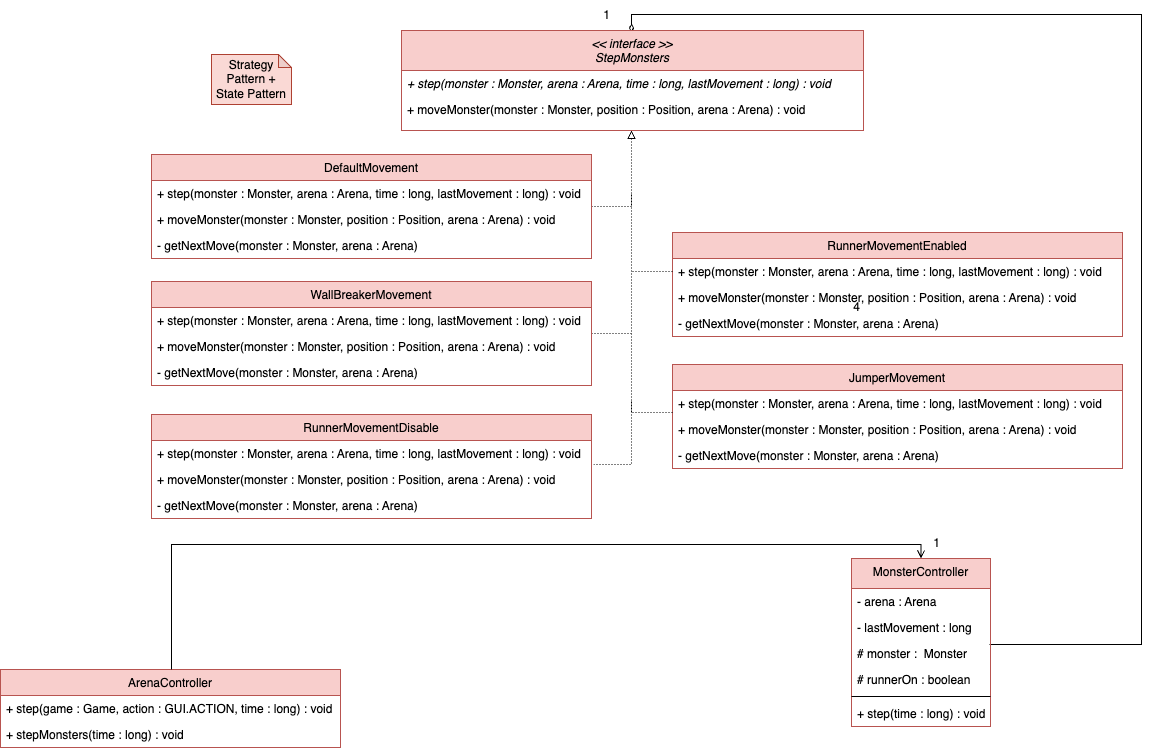

The diagram above was exported from draw.io. Its source (the exported page's mxGraphModel, read from the mxfile embedded in the PNG):
<mxGraphModel dx="1687" dy="2136" grid="1" gridSize="10" guides="1" tooltips="1" connect="1" arrows="1" fold="1" page="1" pageScale="1" pageWidth="827" pageHeight="1169" math="0" shadow="0">
  <root>
    <mxCell id="0" />
    <mxCell id="1" parent="0" />
    <mxCell id="YgTtmyzbZkd0oDq2g8Zl-1" style="edgeStyle=orthogonalEdgeStyle;rounded=0;orthogonalLoop=1;jettySize=auto;html=1;entryX=0.5;entryY=0;entryDx=0;entryDy=0;endArrow=diamondThin;endFill=0;" edge="1" parent="1">
      <mxGeometry relative="1" as="geometry">
        <mxPoint x="1200" y="-632" as="targetPoint" />
        <mxPoint x="1557.9999999999995" y="-20" as="sourcePoint" />
        <Array as="points">
          <mxPoint x="1710" y="-20" />
          <mxPoint x="1710" y="-650" />
          <mxPoint x="1200" y="-650" />
        </Array>
      </mxGeometry>
    </mxCell>
    <mxCell id="YgTtmyzbZkd0oDq2g8Zl-2" value="MonsterController" style="swimlane;fontStyle=0;align=center;verticalAlign=top;childLayout=stackLayout;horizontal=1;startSize=30;horizontalStack=0;resizeParent=1;resizeLast=0;collapsible=1;marginBottom=0;rounded=0;shadow=0;strokeWidth=1;fillColor=#f8cecc;strokeColor=#b85450;" vertex="1" parent="1">
      <mxGeometry x="1420" y="-106" width="139" height="168" as="geometry">
        <mxRectangle x="241" y="-850" width="160" height="26" as="alternateBounds" />
      </mxGeometry>
    </mxCell>
    <mxCell id="YgTtmyzbZkd0oDq2g8Zl-3" value="- arena : Arena" style="text;align=left;verticalAlign=top;spacingLeft=4;spacingRight=4;overflow=hidden;rotatable=0;points=[[0,0.5],[1,0.5]];portConstraint=eastwest;" vertex="1" parent="YgTtmyzbZkd0oDq2g8Zl-2">
      <mxGeometry y="30" width="139" height="26" as="geometry" />
    </mxCell>
    <mxCell id="YgTtmyzbZkd0oDq2g8Zl-4" value="- lastMovement : long" style="text;align=left;verticalAlign=top;spacingLeft=4;spacingRight=4;overflow=hidden;rotatable=0;points=[[0,0.5],[1,0.5]];portConstraint=eastwest;fontStyle=0" vertex="1" parent="YgTtmyzbZkd0oDq2g8Zl-2">
      <mxGeometry y="56" width="139" height="26" as="geometry" />
    </mxCell>
    <mxCell id="YgTtmyzbZkd0oDq2g8Zl-5" value="# monster :  Monster&#10;" style="text;align=left;verticalAlign=top;spacingLeft=4;spacingRight=4;overflow=hidden;rotatable=0;points=[[0,0.5],[1,0.5]];portConstraint=eastwest;fontStyle=0" vertex="1" parent="YgTtmyzbZkd0oDq2g8Zl-2">
      <mxGeometry y="82" width="139" height="26" as="geometry" />
    </mxCell>
    <mxCell id="YgTtmyzbZkd0oDq2g8Zl-6" value="# runnerOn : boolean" style="text;align=left;verticalAlign=top;spacingLeft=4;spacingRight=4;overflow=hidden;rotatable=0;points=[[0,0.5],[1,0.5]];portConstraint=eastwest;fontStyle=0" vertex="1" parent="YgTtmyzbZkd0oDq2g8Zl-2">
      <mxGeometry y="108" width="139" height="26" as="geometry" />
    </mxCell>
    <mxCell id="YgTtmyzbZkd0oDq2g8Zl-7" value="" style="line;html=1;strokeWidth=1;align=left;verticalAlign=middle;spacingTop=-1;spacingLeft=3;spacingRight=3;rotatable=0;labelPosition=right;points=[];portConstraint=eastwest;" vertex="1" parent="YgTtmyzbZkd0oDq2g8Zl-2">
      <mxGeometry y="134" width="139" height="8" as="geometry" />
    </mxCell>
    <mxCell id="YgTtmyzbZkd0oDq2g8Zl-8" value="+ step(time : long) : void" style="text;align=left;verticalAlign=top;spacingLeft=4;spacingRight=4;overflow=hidden;rotatable=0;points=[[0,0.5],[1,0.5]];portConstraint=eastwest;fontStyle=0;" vertex="1" parent="YgTtmyzbZkd0oDq2g8Zl-2">
      <mxGeometry y="142" width="139" height="26" as="geometry" />
    </mxCell>
    <mxCell id="YgTtmyzbZkd0oDq2g8Zl-9" value="" style="edgeStyle=orthogonalEdgeStyle;rounded=0;orthogonalLoop=1;jettySize=auto;html=1;dashed=1;dashPattern=1 2;endArrow=none;endFill=0;" edge="1" parent="1" source="YgTtmyzbZkd0oDq2g8Zl-10">
      <mxGeometry relative="1" as="geometry">
        <mxPoint x="1200" y="-332" as="targetPoint" />
        <Array as="points">
          <mxPoint x="1200" y="-331" />
        </Array>
      </mxGeometry>
    </mxCell>
    <mxCell id="YgTtmyzbZkd0oDq2g8Zl-10" value="WallBreakerMovement" style="swimlane;fontStyle=0;align=center;verticalAlign=top;childLayout=stackLayout;horizontal=1;startSize=26;horizontalStack=0;resizeParent=1;resizeLast=0;collapsible=1;marginBottom=0;rounded=0;shadow=0;strokeWidth=1;fillColor=#f8cecc;strokeColor=#b85450;" vertex="1" parent="1">
      <mxGeometry x="720" y="-383" width="440" height="104" as="geometry">
        <mxRectangle x="130" y="380" width="160" height="26" as="alternateBounds" />
      </mxGeometry>
    </mxCell>
    <mxCell id="YgTtmyzbZkd0oDq2g8Zl-11" value="+ step(monster : Monster, arena : Arena, time : long, lastMovement : long) : void" style="text;align=left;verticalAlign=top;spacingLeft=4;spacingRight=4;overflow=hidden;rotatable=0;points=[[0,0.5],[1,0.5]];portConstraint=eastwest;fontStyle=0;" vertex="1" parent="YgTtmyzbZkd0oDq2g8Zl-10">
      <mxGeometry y="26" width="440" height="26" as="geometry" />
    </mxCell>
    <mxCell id="YgTtmyzbZkd0oDq2g8Zl-12" value="+ moveMonster(monster : Monster, position : Position, arena : Arena) : void" style="text;align=left;verticalAlign=top;spacingLeft=4;spacingRight=4;overflow=hidden;rotatable=0;points=[[0,0.5],[1,0.5]];portConstraint=eastwest;fontStyle=0;" vertex="1" parent="YgTtmyzbZkd0oDq2g8Zl-10">
      <mxGeometry y="52" width="440" height="26" as="geometry" />
    </mxCell>
    <mxCell id="YgTtmyzbZkd0oDq2g8Zl-13" value="- getNextMove(monster : Monster, arena : Arena) " style="text;align=left;verticalAlign=top;spacingLeft=4;spacingRight=4;overflow=hidden;rotatable=0;points=[[0,0.5],[1,0.5]];portConstraint=eastwest;fontStyle=0;" vertex="1" parent="YgTtmyzbZkd0oDq2g8Zl-10">
      <mxGeometry y="78" width="440" height="26" as="geometry" />
    </mxCell>
    <mxCell id="YgTtmyzbZkd0oDq2g8Zl-14" value="RunnerMovementDisable" style="swimlane;fontStyle=0;align=center;verticalAlign=top;childLayout=stackLayout;horizontal=1;startSize=26;horizontalStack=0;resizeParent=1;resizeLast=0;collapsible=1;marginBottom=0;rounded=0;shadow=0;strokeWidth=1;fillColor=#f8cecc;strokeColor=#b85450;" vertex="1" parent="1">
      <mxGeometry x="720" y="-250" width="440" height="104" as="geometry">
        <mxRectangle x="130" y="380" width="160" height="26" as="alternateBounds" />
      </mxGeometry>
    </mxCell>
    <mxCell id="YgTtmyzbZkd0oDq2g8Zl-15" value="+ step(monster : Monster, arena : Arena, time : long, lastMovement : long) : void" style="text;align=left;verticalAlign=top;spacingLeft=4;spacingRight=4;overflow=hidden;rotatable=0;points=[[0,0.5],[1,0.5]];portConstraint=eastwest;fontStyle=0;" vertex="1" parent="YgTtmyzbZkd0oDq2g8Zl-14">
      <mxGeometry y="26" width="440" height="26" as="geometry" />
    </mxCell>
    <mxCell id="YgTtmyzbZkd0oDq2g8Zl-16" value="+ moveMonster(monster : Monster, position : Position, arena : Arena) : void" style="text;align=left;verticalAlign=top;spacingLeft=4;spacingRight=4;overflow=hidden;rotatable=0;points=[[0,0.5],[1,0.5]];portConstraint=eastwest;fontStyle=0;" vertex="1" parent="YgTtmyzbZkd0oDq2g8Zl-14">
      <mxGeometry y="52" width="440" height="26" as="geometry" />
    </mxCell>
    <mxCell id="YgTtmyzbZkd0oDq2g8Zl-17" value="- getNextMove(monster : Monster, arena : Arena) " style="text;align=left;verticalAlign=top;spacingLeft=4;spacingRight=4;overflow=hidden;rotatable=0;points=[[0,0.5],[1,0.5]];portConstraint=eastwest;fontStyle=0;" vertex="1" parent="YgTtmyzbZkd0oDq2g8Zl-14">
      <mxGeometry y="78" width="440" height="26" as="geometry" />
    </mxCell>
    <mxCell id="YgTtmyzbZkd0oDq2g8Zl-18" value="JumperMovement" style="swimlane;fontStyle=0;align=center;verticalAlign=top;childLayout=stackLayout;horizontal=1;startSize=26;horizontalStack=0;resizeParent=1;resizeLast=0;collapsible=1;marginBottom=0;rounded=0;shadow=0;strokeWidth=1;fillColor=#f8cecc;strokeColor=#b85450;" vertex="1" parent="1">
      <mxGeometry x="1241" y="-300" width="450" height="104" as="geometry">
        <mxRectangle x="130" y="380" width="160" height="26" as="alternateBounds" />
      </mxGeometry>
    </mxCell>
    <mxCell id="YgTtmyzbZkd0oDq2g8Zl-19" value="+ step(monster : Monster, arena : Arena, time : long, lastMovement : long) : void" style="text;align=left;verticalAlign=top;spacingLeft=4;spacingRight=4;overflow=hidden;rotatable=0;points=[[0,0.5],[1,0.5]];portConstraint=eastwest;fontStyle=0;" vertex="1" parent="YgTtmyzbZkd0oDq2g8Zl-18">
      <mxGeometry y="26" width="450" height="26" as="geometry" />
    </mxCell>
    <mxCell id="YgTtmyzbZkd0oDq2g8Zl-20" value="+ moveMonster(monster : Monster, position : Position, arena : Arena) : void" style="text;align=left;verticalAlign=top;spacingLeft=4;spacingRight=4;overflow=hidden;rotatable=0;points=[[0,0.5],[1,0.5]];portConstraint=eastwest;fontStyle=0;" vertex="1" parent="YgTtmyzbZkd0oDq2g8Zl-18">
      <mxGeometry y="52" width="450" height="26" as="geometry" />
    </mxCell>
    <mxCell id="YgTtmyzbZkd0oDq2g8Zl-21" value="- getNextMove(monster : Monster, arena : Arena) " style="text;align=left;verticalAlign=top;spacingLeft=4;spacingRight=4;overflow=hidden;rotatable=0;points=[[0,0.5],[1,0.5]];portConstraint=eastwest;fontStyle=0;" vertex="1" parent="YgTtmyzbZkd0oDq2g8Zl-18">
      <mxGeometry y="78" width="450" height="26" as="geometry" />
    </mxCell>
    <mxCell id="YgTtmyzbZkd0oDq2g8Zl-22" style="edgeStyle=orthogonalEdgeStyle;rounded=0;orthogonalLoop=1;jettySize=auto;html=1;endArrow=none;endFill=0;dashed=1;dashPattern=1 2;" edge="1" parent="1" source="YgTtmyzbZkd0oDq2g8Zl-23">
      <mxGeometry relative="1" as="geometry">
        <mxPoint x="1200" y="-470" as="targetPoint" />
        <Array as="points">
          <mxPoint x="1200" y="-458" />
        </Array>
      </mxGeometry>
    </mxCell>
    <mxCell id="YgTtmyzbZkd0oDq2g8Zl-23" value="DefaultMovement" style="swimlane;fontStyle=0;align=center;verticalAlign=top;childLayout=stackLayout;horizontal=1;startSize=26;horizontalStack=0;resizeParent=1;resizeLast=0;collapsible=1;marginBottom=0;rounded=0;shadow=0;strokeWidth=1;fillColor=#f8cecc;strokeColor=#b85450;" vertex="1" parent="1">
      <mxGeometry x="720" y="-510" width="440" height="104" as="geometry">
        <mxRectangle x="130" y="380" width="160" height="26" as="alternateBounds" />
      </mxGeometry>
    </mxCell>
    <mxCell id="YgTtmyzbZkd0oDq2g8Zl-24" value="+ step(monster : Monster, arena : Arena, time : long, lastMovement : long) : void" style="text;align=left;verticalAlign=top;spacingLeft=4;spacingRight=4;overflow=hidden;rotatable=0;points=[[0,0.5],[1,0.5]];portConstraint=eastwest;fontStyle=0;" vertex="1" parent="YgTtmyzbZkd0oDq2g8Zl-23">
      <mxGeometry y="26" width="440" height="26" as="geometry" />
    </mxCell>
    <mxCell id="YgTtmyzbZkd0oDq2g8Zl-25" value="+ moveMonster(monster : Monster, position : Position, arena : Arena) : void" style="text;align=left;verticalAlign=top;spacingLeft=4;spacingRight=4;overflow=hidden;rotatable=0;points=[[0,0.5],[1,0.5]];portConstraint=eastwest;fontStyle=0;" vertex="1" parent="YgTtmyzbZkd0oDq2g8Zl-23">
      <mxGeometry y="52" width="440" height="26" as="geometry" />
    </mxCell>
    <mxCell id="YgTtmyzbZkd0oDq2g8Zl-26" value="- getNextMove(monster : Monster, arena : Arena) " style="text;align=left;verticalAlign=top;spacingLeft=4;spacingRight=4;overflow=hidden;rotatable=0;points=[[0,0.5],[1,0.5]];portConstraint=eastwest;fontStyle=0;" vertex="1" parent="YgTtmyzbZkd0oDq2g8Zl-23">
      <mxGeometry y="78" width="440" height="26" as="geometry" />
    </mxCell>
    <mxCell id="YgTtmyzbZkd0oDq2g8Zl-27" value="ArenaController" style="swimlane;fontStyle=0;align=center;verticalAlign=top;childLayout=stackLayout;horizontal=1;startSize=26;horizontalStack=0;resizeParent=1;resizeLast=0;collapsible=1;marginBottom=0;rounded=0;shadow=0;strokeWidth=1;fillColor=#f8cecc;strokeColor=#b85450;" vertex="1" parent="1">
      <mxGeometry x="569" y="5" width="340" height="78" as="geometry">
        <mxRectangle x="130" y="380" width="160" height="26" as="alternateBounds" />
      </mxGeometry>
    </mxCell>
    <mxCell id="YgTtmyzbZkd0oDq2g8Zl-28" value="+ step(game : Game, action : GUI.ACTION, time : long) : void" style="text;align=left;verticalAlign=top;spacingLeft=4;spacingRight=4;overflow=hidden;rotatable=0;points=[[0,0.5],[1,0.5]];portConstraint=eastwest;fontStyle=0;" vertex="1" parent="YgTtmyzbZkd0oDq2g8Zl-27">
      <mxGeometry y="26" width="340" height="26" as="geometry" />
    </mxCell>
    <mxCell id="YgTtmyzbZkd0oDq2g8Zl-29" value="+ stepMonsters(time : long) : void" style="text;align=left;verticalAlign=top;spacingLeft=4;spacingRight=4;overflow=hidden;rotatable=0;points=[[0,0.5],[1,0.5]];portConstraint=eastwest;fontStyle=0;" vertex="1" parent="YgTtmyzbZkd0oDq2g8Zl-27">
      <mxGeometry y="52" width="340" height="26" as="geometry" />
    </mxCell>
    <mxCell id="YgTtmyzbZkd0oDq2g8Zl-39" style="edgeStyle=orthogonalEdgeStyle;rounded=0;orthogonalLoop=1;jettySize=auto;html=1;entryX=0.5;entryY=0;entryDx=0;entryDy=0;endArrow=none;endFill=0;startArrow=open;startFill=0;exitX=0.5;exitY=0;exitDx=0;exitDy=0;" edge="1" parent="1" source="YgTtmyzbZkd0oDq2g8Zl-2" target="YgTtmyzbZkd0oDq2g8Zl-27">
      <mxGeometry relative="1" as="geometry">
        <Array as="points">
          <mxPoint x="1490" y="-120" />
          <mxPoint x="740" y="-120" />
        </Array>
        <mxPoint x="1550" y="-106" as="sourcePoint" />
      </mxGeometry>
    </mxCell>
    <mxCell id="YgTtmyzbZkd0oDq2g8Zl-41" value="1" style="text;html=1;align=center;verticalAlign=middle;resizable=0;points=[];autosize=1;strokeColor=none;fillColor=none;" vertex="1" parent="1">
      <mxGeometry x="1490" y="-136" width="30" height="30" as="geometry" />
    </mxCell>
    <mxCell id="YgTtmyzbZkd0oDq2g8Zl-42" value="4" style="text;html=1;align=center;verticalAlign=middle;resizable=0;points=[];autosize=1;strokeColor=none;fillColor=none;" vertex="1" parent="1">
      <mxGeometry x="1410" y="-372" width="30" height="30" as="geometry" />
    </mxCell>
    <mxCell id="YgTtmyzbZkd0oDq2g8Zl-43" value="Strategy Pattern + State Pattern" style="shape=note;whiteSpace=wrap;html=1;backgroundOutline=1;darkOpacity=0.05;size=13;fillColor=#fad9d5;strokeColor=#ae4132;" vertex="1" parent="1">
      <mxGeometry x="780" y="-610" width="80" height="50" as="geometry" />
    </mxCell>
    <mxCell id="YgTtmyzbZkd0oDq2g8Zl-44" style="edgeStyle=orthogonalEdgeStyle;rounded=0;orthogonalLoop=1;jettySize=auto;html=1;entryX=1.005;entryY=0.907;entryDx=0;entryDy=0;entryPerimeter=0;startArrow=block;startFill=0;endArrow=none;endFill=0;dashed=1;dashPattern=1 2;" edge="1" parent="1" source="YgTtmyzbZkd0oDq2g8Zl-45" target="YgTtmyzbZkd0oDq2g8Zl-15">
      <mxGeometry relative="1" as="geometry">
        <Array as="points">
          <mxPoint x="1200" y="-200" />
          <mxPoint x="1162" y="-200" />
        </Array>
      </mxGeometry>
    </mxCell>
    <mxCell id="YgTtmyzbZkd0oDq2g8Zl-45" value="&lt;&lt; interface &gt;&gt;&#10;StepMonsters" style="swimlane;fontStyle=2;align=center;verticalAlign=top;childLayout=stackLayout;horizontal=1;startSize=40;horizontalStack=0;resizeParent=1;resizeLast=0;collapsible=1;marginBottom=0;rounded=0;shadow=0;strokeWidth=1;fillColor=#f8cecc;strokeColor=#b85450;" vertex="1" parent="1">
      <mxGeometry x="970" y="-634" width="462" height="100" as="geometry">
        <mxRectangle x="130" y="380" width="160" height="26" as="alternateBounds" />
      </mxGeometry>
    </mxCell>
    <mxCell id="YgTtmyzbZkd0oDq2g8Zl-46" value="+ step(monster : Monster, arena : Arena, time : long, lastMovement : long) : void" style="text;align=left;verticalAlign=top;spacingLeft=4;spacingRight=4;overflow=hidden;rotatable=0;points=[[0,0.5],[1,0.5]];portConstraint=eastwest;fontStyle=2;" vertex="1" parent="YgTtmyzbZkd0oDq2g8Zl-45">
      <mxGeometry y="40" width="462" height="26" as="geometry" />
    </mxCell>
    <mxCell id="YgTtmyzbZkd0oDq2g8Zl-47" value="+ moveMonster(monster : Monster, position : Position, arena : Arena) : void" style="text;align=left;verticalAlign=top;spacingLeft=4;spacingRight=4;overflow=hidden;rotatable=0;points=[[0,0.5],[1,0.5]];portConstraint=eastwest;fontStyle=0;" vertex="1" parent="YgTtmyzbZkd0oDq2g8Zl-45">
      <mxGeometry y="66" width="462" height="26" as="geometry" />
    </mxCell>
    <mxCell id="YgTtmyzbZkd0oDq2g8Zl-48" value="RunnerMovementEnabled" style="swimlane;fontStyle=0;align=center;verticalAlign=top;childLayout=stackLayout;horizontal=1;startSize=26;horizontalStack=0;resizeParent=1;resizeLast=0;collapsible=1;marginBottom=0;rounded=0;shadow=0;strokeWidth=1;fillColor=#f8cecc;strokeColor=#b85450;" vertex="1" parent="1">
      <mxGeometry x="1241" y="-432" width="450" height="104" as="geometry">
        <mxRectangle x="130" y="380" width="160" height="26" as="alternateBounds" />
      </mxGeometry>
    </mxCell>
    <mxCell id="YgTtmyzbZkd0oDq2g8Zl-49" style="edgeStyle=orthogonalEdgeStyle;rounded=0;orthogonalLoop=1;jettySize=auto;html=1;startArrow=none;startFill=0;dashed=1;dashPattern=1 2;endArrow=none;endFill=0;" edge="1" parent="YgTtmyzbZkd0oDq2g8Zl-48" source="YgTtmyzbZkd0oDq2g8Zl-50">
      <mxGeometry relative="1" as="geometry">
        <mxPoint x="-41" y="39" as="targetPoint" />
      </mxGeometry>
    </mxCell>
    <mxCell id="YgTtmyzbZkd0oDq2g8Zl-50" value="+ step(monster : Monster, arena : Arena, time : long, lastMovement : long) : void" style="text;align=left;verticalAlign=top;spacingLeft=4;spacingRight=4;overflow=hidden;rotatable=0;points=[[0,0.5],[1,0.5]];portConstraint=eastwest;fontStyle=0;" vertex="1" parent="YgTtmyzbZkd0oDq2g8Zl-48">
      <mxGeometry y="26" width="450" height="26" as="geometry" />
    </mxCell>
    <mxCell id="YgTtmyzbZkd0oDq2g8Zl-51" value="+ moveMonster(monster : Monster, position : Position, arena : Arena) : void" style="text;align=left;verticalAlign=top;spacingLeft=4;spacingRight=4;overflow=hidden;rotatable=0;points=[[0,0.5],[1,0.5]];portConstraint=eastwest;fontStyle=0;" vertex="1" parent="YgTtmyzbZkd0oDq2g8Zl-48">
      <mxGeometry y="52" width="450" height="26" as="geometry" />
    </mxCell>
    <mxCell id="YgTtmyzbZkd0oDq2g8Zl-52" value="- getNextMove(monster : Monster, arena : Arena) " style="text;align=left;verticalAlign=top;spacingLeft=4;spacingRight=4;overflow=hidden;rotatable=0;points=[[0,0.5],[1,0.5]];portConstraint=eastwest;fontStyle=0;" vertex="1" parent="YgTtmyzbZkd0oDq2g8Zl-48">
      <mxGeometry y="78" width="450" height="26" as="geometry" />
    </mxCell>
    <mxCell id="YgTtmyzbZkd0oDq2g8Zl-53" value="" style="edgeStyle=orthogonalEdgeStyle;rounded=0;orthogonalLoop=1;jettySize=auto;html=1;endArrow=none;endFill=0;startArrow=none;startFill=0;dashed=1;dashPattern=1 2;" edge="1" parent="1" source="YgTtmyzbZkd0oDq2g8Zl-19">
      <mxGeometry relative="1" as="geometry">
        <mxPoint x="1200" y="-263" as="targetPoint" />
        <Array as="points">
          <mxPoint x="1200" y="-252" />
        </Array>
      </mxGeometry>
    </mxCell>
    <mxCell id="YgTtmyzbZkd0oDq2g8Zl-60" value="1" style="text;html=1;align=center;verticalAlign=middle;resizable=0;points=[];autosize=1;strokeColor=none;fillColor=none;" vertex="1" parent="1">
      <mxGeometry x="1160" y="-664" width="30" height="30" as="geometry" />
    </mxCell>
  </root>
</mxGraphModel>